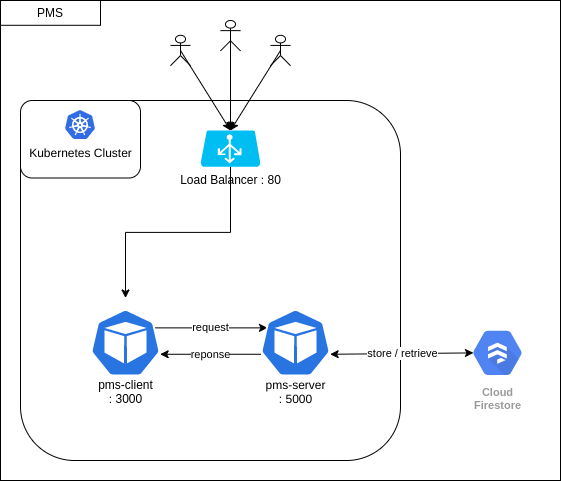

The diagram above was exported from draw.io. Its source (the exported page's mxGraphModel, read from the mxfile embedded in the PNG):
<mxGraphModel dx="1373" dy="852" grid="1" gridSize="10" guides="1" tooltips="1" connect="1" arrows="1" fold="1" page="1" pageScale="1" pageWidth="850" pageHeight="1100" math="0" shadow="0">
  <root>
    <mxCell id="0" />
    <mxCell id="1" parent="0" />
    <mxCell id="Y2DNDHRifivJPpndq7Lw-29" value="" style="rounded=0;whiteSpace=wrap;html=1;" vertex="1" parent="1">
      <mxGeometry x="130" y="170" width="560" height="480" as="geometry" />
    </mxCell>
    <mxCell id="Y2DNDHRifivJPpndq7Lw-30" value="" style="rounded=1;whiteSpace=wrap;html=1;" vertex="1" parent="1">
      <mxGeometry x="150" y="270" width="380" height="360" as="geometry" />
    </mxCell>
    <mxCell id="Y2DNDHRifivJPpndq7Lw-31" value="PMS" style="rounded=0;whiteSpace=wrap;html=1;" vertex="1" parent="1">
      <mxGeometry x="130" y="170" width="100" height="24.8" as="geometry" />
    </mxCell>
    <mxCell id="Y2DNDHRifivJPpndq7Lw-32" value="Cloud&#10;Firestore" style="html=1;fillColor=#5184F3;strokeColor=none;verticalAlign=top;labelPosition=center;verticalLabelPosition=bottom;align=center;spacingTop=-6;fontSize=11;fontStyle=1;fontColor=#999999;shape=mxgraph.gcp2.hexIcon;prIcon=cloud_firestore" vertex="1" parent="1">
      <mxGeometry x="590" y="490" width="74" height="64.8" as="geometry" />
    </mxCell>
    <mxCell id="Y2DNDHRifivJPpndq7Lw-33" value="request" style="edgeStyle=none;rounded=0;orthogonalLoop=1;jettySize=auto;html=1;exitX=0.9;exitY=0.2;exitDx=0;exitDy=0;exitPerimeter=0;entryX=0.1;entryY=0.2;entryDx=0;entryDy=0;entryPerimeter=0;" edge="1" parent="1">
      <mxGeometry relative="1" as="geometry">
        <mxPoint x="283" y="497.376" as="sourcePoint" />
        <mxPoint x="397" y="497.376" as="targetPoint" />
      </mxGeometry>
    </mxCell>
    <mxCell id="Y2DNDHRifivJPpndq7Lw-34" value="&lt;br&gt;&lt;br&gt;&lt;br&gt;&lt;br&gt;&lt;br&gt;&lt;br&gt;&lt;br&gt;pms-client&lt;br&gt;: 3000" style="html=1;dashed=0;whitespace=wrap;fillColor=#2875E2;strokeColor=#ffffff;points=[[0.005,0.63,0],[0.1,0.2,0],[0.9,0.2,0],[0.5,0,0],[0.995,0.63,0],[0.72,0.99,0],[0.5,1,0],[0.28,0.99,0]];shape=mxgraph.kubernetes.icon;prIcon=pod" vertex="1" parent="1">
      <mxGeometry x="220" y="467.52" width="70" height="89.28" as="geometry" />
    </mxCell>
    <mxCell id="Y2DNDHRifivJPpndq7Lw-35" value="" style="rounded=1;whiteSpace=wrap;html=1;" vertex="1" parent="1">
      <mxGeometry x="150" y="270" width="120" height="77.5" as="geometry" />
    </mxCell>
    <mxCell id="Y2DNDHRifivJPpndq7Lw-36" style="edgeStyle=orthogonalEdgeStyle;rounded=0;orthogonalLoop=1;jettySize=auto;html=1;exitX=0.5;exitY=1;exitDx=0;exitDy=0;exitPerimeter=0;entryX=0.5;entryY=0;entryDx=0;entryDy=0;entryPerimeter=0;" edge="1" parent="1" source="Y2DNDHRifivJPpndq7Lw-37" target="Y2DNDHRifivJPpndq7Lw-34">
      <mxGeometry relative="1" as="geometry" />
    </mxCell>
    <mxCell id="Y2DNDHRifivJPpndq7Lw-37" value="Load Balancer : 80" style="verticalLabelPosition=bottom;html=1;verticalAlign=top;align=center;strokeColor=none;fillColor=#00BEF2;shape=mxgraph.azure.azure_load_balancer;" vertex="1" parent="1">
      <mxGeometry x="330" y="300" width="60" height="36.2" as="geometry" />
    </mxCell>
    <mxCell id="Y2DNDHRifivJPpndq7Lw-38" value="Kubernetes Cluster" style="aspect=fixed;html=1;points=[];align=center;image;fontSize=12;image=img/lib/mscae/Kubernetes.svg;" vertex="1" parent="1">
      <mxGeometry x="195" y="280" width="30" height="28.8" as="geometry" />
    </mxCell>
    <mxCell id="Y2DNDHRifivJPpndq7Lw-39" value="reponse" style="edgeStyle=none;rounded=0;orthogonalLoop=1;jettySize=auto;html=1;exitX=0.005;exitY=0.63;exitDx=0;exitDy=0;exitPerimeter=0;entryX=0.995;entryY=0.63;entryDx=0;entryDy=0;entryPerimeter=0;" edge="1" parent="1" source="Y2DNDHRifivJPpndq7Lw-41" target="Y2DNDHRifivJPpndq7Lw-34">
      <mxGeometry relative="1" as="geometry" />
    </mxCell>
    <mxCell id="Y2DNDHRifivJPpndq7Lw-40" value="store / retrieve" style="edgeStyle=none;rounded=0;orthogonalLoop=1;jettySize=auto;html=1;exitX=0.995;exitY=0.63;exitDx=0;exitDy=0;exitPerimeter=0;entryX=0.175;entryY=0.5;entryDx=0;entryDy=0;entryPerimeter=0;startArrow=classic;startFill=1;" edge="1" parent="1" source="Y2DNDHRifivJPpndq7Lw-41" target="Y2DNDHRifivJPpndq7Lw-32">
      <mxGeometry relative="1" as="geometry" />
    </mxCell>
    <mxCell id="Y2DNDHRifivJPpndq7Lw-41" value="&lt;br&gt;&lt;br&gt;&lt;br&gt;&lt;br&gt;&lt;br&gt;&lt;br&gt;&lt;br&gt;pms-server&lt;br&gt;: 5000" style="html=1;dashed=0;whitespace=wrap;fillColor=#2875E2;strokeColor=#ffffff;points=[[0.005,0.63,0],[0.1,0.2,0],[0.9,0.2,0],[0.5,0,0],[0.995,0.63,0],[0.72,0.99,0],[0.5,1,0],[0.28,0.99,0]];shape=mxgraph.kubernetes.icon;prIcon=pod" vertex="1" parent="1">
      <mxGeometry x="390" y="467.52" width="70" height="89.28" as="geometry" />
    </mxCell>
    <mxCell id="Y2DNDHRifivJPpndq7Lw-42" style="rounded=0;orthogonalLoop=1;jettySize=auto;html=1;exitX=0.5;exitY=0.5;exitDx=0;exitDy=0;exitPerimeter=0;entryX=0.5;entryY=0;entryDx=0;entryDy=0;entryPerimeter=0;" edge="1" parent="1" source="Y2DNDHRifivJPpndq7Lw-43" target="Y2DNDHRifivJPpndq7Lw-37">
      <mxGeometry relative="1" as="geometry" />
    </mxCell>
    <mxCell id="Y2DNDHRifivJPpndq7Lw-43" value="" style="shape=umlActor;verticalLabelPosition=bottom;verticalAlign=top;html=1;outlineConnect=0;rounded=1;" vertex="1" parent="1">
      <mxGeometry x="350" y="190" width="20" height="30.4" as="geometry" />
    </mxCell>
    <mxCell id="Y2DNDHRifivJPpndq7Lw-44" style="edgeStyle=none;rounded=0;orthogonalLoop=1;jettySize=auto;html=1;exitX=0.5;exitY=0.5;exitDx=0;exitDy=0;exitPerimeter=0;entryX=0.5;entryY=0;entryDx=0;entryDy=0;entryPerimeter=0;" edge="1" parent="1" source="Y2DNDHRifivJPpndq7Lw-45" target="Y2DNDHRifivJPpndq7Lw-37">
      <mxGeometry relative="1" as="geometry" />
    </mxCell>
    <mxCell id="Y2DNDHRifivJPpndq7Lw-45" value="" style="shape=umlActor;verticalLabelPosition=bottom;verticalAlign=top;html=1;outlineConnect=0;rounded=1;" vertex="1" parent="1">
      <mxGeometry x="400" y="204.8" width="20" height="30.4" as="geometry" />
    </mxCell>
    <mxCell id="Y2DNDHRifivJPpndq7Lw-46" style="edgeStyle=none;rounded=0;orthogonalLoop=1;jettySize=auto;html=1;exitX=0.5;exitY=0.5;exitDx=0;exitDy=0;exitPerimeter=0;entryX=0.5;entryY=0;entryDx=0;entryDy=0;entryPerimeter=0;" edge="1" parent="1" source="Y2DNDHRifivJPpndq7Lw-47" target="Y2DNDHRifivJPpndq7Lw-37">
      <mxGeometry relative="1" as="geometry" />
    </mxCell>
    <mxCell id="Y2DNDHRifivJPpndq7Lw-47" value="" style="shape=umlActor;verticalLabelPosition=bottom;verticalAlign=top;html=1;outlineConnect=0;rounded=1;" vertex="1" parent="1">
      <mxGeometry x="300" y="204.8" width="20" height="30.4" as="geometry" />
    </mxCell>
  </root>
</mxGraphModel>